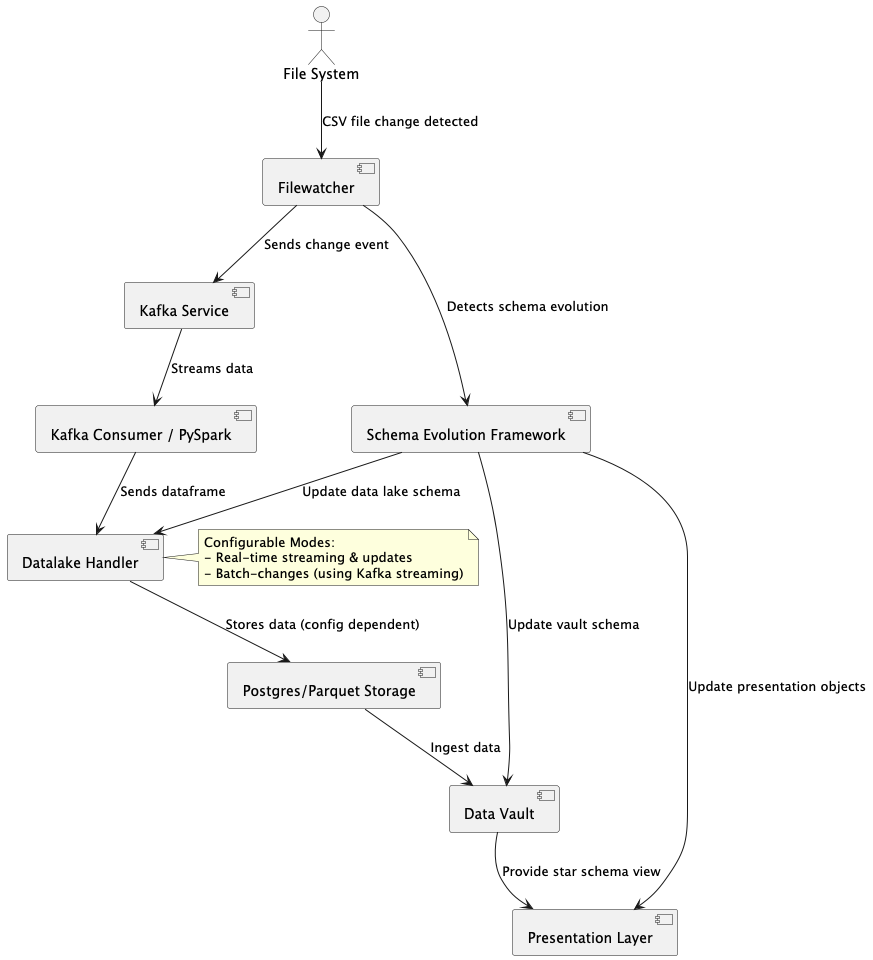

The diagram above was rendered by PlantUML. Its source (embedded in the PNG):
@startuml
actor "File System" as FS

FS --> [Filewatcher] : CSV file change detected
[Filewatcher] --> [Kafka Service] : Sends change event
[Kafka Service] --> [Kafka Consumer / PySpark] : Streams data
[Kafka Consumer / PySpark] --> [Datalake Handler] : Sends dataframe

note right of [Datalake Handler]
  Configurable Modes:
  - Real-time streaming & updates
  - Batch-changes (using Kafka streaming)
end note

[Datalake Handler] --> [Postgres/Parquet Storage] : Stores data (config dependent)
[Postgres/Parquet Storage] --> [Data Vault] : Ingest data
[Data Vault] --> [Presentation Layer] : Provide star schema view

' Schema Evolution Framework integration for schema evolution
[Filewatcher] --> [Schema Evolution Framework] : Detects schema evolution
[Schema Evolution Framework] --> [Datalake Handler] : Update data lake schema
[Schema Evolution Framework] --> [Data Vault] : Update vault schema
[Schema Evolution Framework] --> [Presentation Layer] : Update presentation objects
@enduml